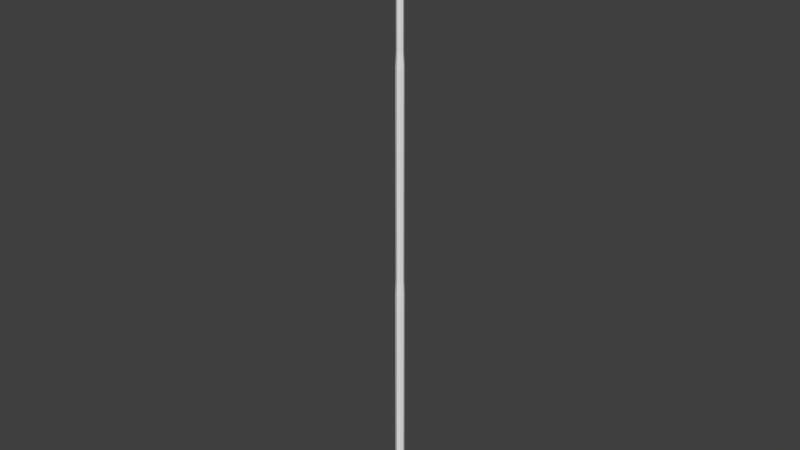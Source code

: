 # Source: poste_de_luz.blend  (saved by Blender 2.79.0; exported with 4.5.12 LTS)
import bpy
from mathutils import Matrix  # noqa: F401  (used for matrix-valued properties, if any)

bpy.ops.wm.read_factory_settings(use_empty=True)
scene = bpy.context.scene
scene.name = 'Scene'

# ---- collections
col_collection_1 = bpy.data.collections.new('Collection 1'); scene.collection.children.link(col_collection_1)

# ---- world
world_world = bpy.data.worlds.new('World'); scene.world = world_world
world_world.color = (0.05088, 0.05088, 0.05088)
world_world.use_sun_shadow = False
world_world.sun_shadow_jitter_overblur = 0.0
world_world.cycles.sampling_method = 'MANUAL'

# ---- meshes
me_cilindro_003 = bpy.data.meshes.new('Cilindro.003')
me_cilindro_003.from_pydata([(2.704e-10, 0.2174, 12.2), (2.704e-10, 0.2709, 12.29), (0.0679, 0.1289, 12.25), (0.0679, 0.1658, 12.33), (-0.0679, 0.1289, 12.25), (-0.0679, 0.1658, 12.33), (-8.302e-10, 0.4013, 12.61), (0.04609, 0.325, 12.62), (-0.04609, 0.325, 12.62), (-7.111e-10, 0.4687, 12.89), (0.03948, 0.4077, 12.92), (-0.03948, 0.4077, 12.92), (-2.393e-07, 0.551, 13.09), (0.03956, 0.5115, 13.14), (-0.03956, 0.5115, 13.14), (-3.586e-07, 0.639, 13.17), (0.03757, 0.6399, 13.23), (-0.03757, 0.6399, 13.23), (-5.373e-07, 0.8218, 13.21), (0.04609, 0.824, 13.24), (-0.04609, 0.824, 13.24), (0.1698, -0.06637, 12.21), (0.2218, -0.09218, 12.29), (0.05964, -0.09052, 12.25), (0.09619, -0.1093, 12.34), (0.117, 0.02899, 12.25), (0.1536, 0.01019, 12.33), (0.3517, -0.1598, 12.61), (0.2614, -0.1688, 12.63), (0.3004, -0.08766, 12.62), (0.422, -0.1995, 12.9), (0.349, -0.2095, 12.92), (0.3823, -0.14, 12.92), (0.5038, -0.242, 13.09), (0.4516, -0.2622, 13.15), (0.485, -0.1926, 13.14), (0.5879, -0.2821, 13.17), (0.5743, -0.3178, 13.23), (0.6061, -0.2517, 13.23), (0.7593, -0.3607, 13.2), (0.7427, -0.4034, 13.23), (0.7817, -0.3222, 13.23), (-0.1641, -0.09585, 12.21), (-0.2081, -0.1339, 12.29), (-0.139, 0.009472, 12.25), (-0.1698, -0.01795, 12.33), (-0.05166, -0.09155, 12.25), (-0.08255, -0.119, 12.34), (-0.3179, -0.2322, 12.61), (-0.2877, -0.1496, 12.63), (-0.2285, -0.2182, 12.63), (-0.3773, -0.2885, 12.9), (-0.3551, -0.2211, 12.92), (-0.3043, -0.2798, 12.92), (-0.4465, -0.3503, 13.1), (-0.4419, -0.2978, 13.15), (-0.3911, -0.3567, 13.15), (-0.5175, -0.4102, 13.17), (-0.5437, -0.3855, 13.23), (-0.4953, -0.4414, 13.23), (-0.6625, -0.5292, 13.21), (-0.6945, -0.4977, 13.24), (-0.6353, -0.5663, 13.24)], [], [(0, 2, 3, 1), (2, 4, 5, 3), (1, 6, 8, 5), (4, 0, 1, 5), (0, 4, 2), (6, 9, 11, 8), (5, 8, 7, 3), (3, 7, 6, 1), (9, 12, 14, 11), (8, 11, 10, 7), (7, 10, 9, 6), (12, 15, 17, 14), (11, 14, 13, 10), (10, 13, 12, 9), (15, 18, 20, 17), (14, 17, 16, 13), (13, 16, 15, 12), (19, 20, 18), (17, 20, 19, 16), (16, 19, 18, 15), (21, 23, 24, 22), (23, 25, 26, 24), (22, 27, 29, 26), (25, 21, 22, 26), (21, 25, 23), (27, 30, 32, 29), (26, 29, 28, 24), (24, 28, 27, 22), (30, 33, 35, 32), (29, 32, 31, 28), (28, 31, 30, 27), (33, 36, 38, 35), (32, 35, 34, 31), (31, 34, 33, 30), (36, 39, 41, 38), (35, 38, 37, 34), (34, 37, 36, 33), (40, 41, 39), (38, 41, 40, 37), (37, 40, 39, 36), (42, 43, 45, 44), (44, 45, 47, 46), (43, 47, 50, 48), (46, 47, 43, 42), (42, 44, 46), (48, 50, 53, 51), (47, 45, 49, 50), (45, 43, 48, 49), (51, 53, 56, 54), (50, 49, 52, 53), (49, 48, 51, 52), (54, 56, 59, 57), (53, 52, 55, 56), (52, 51, 54, 55), (57, 59, 62, 60), (56, 55, 58, 59), (55, 54, 57, 58), (61, 60, 62), (59, 58, 61, 62), (58, 57, 60, 61)])
me_cilindro_003.use_remesh_preserve_volume = False
me_cilindro_003.use_remesh_preserve_attributes = False
me_cilindro_003.use_mirror_vertex_groups = False
me_cilindro_003.update()
me_cilindro_001 = bpy.data.meshes.new('Cilindro.001')
me_cilindro_001.from_pydata([(5.978e-05, 0.7821, 13.41), (0.2993, 0.7226, 13.41), (5.976e-05, 1.0, 13.23), (5.976e-05, 1.0, 13.31), (0.3827, 0.9241, 13.23), (0.3827, 0.9241, 13.31), (0.7072, 0.7073, 13.23), (0.7072, 0.7073, 13.31), (0.9239, 0.3829, 13.23), (0.9239, 0.3829, 13.31), (1.0, 0.0001714, 13.23), (1.0, 0.0001714, 13.31), (0.9239, -0.3825, 13.23), (0.9239, -0.3825, 13.31), (0.7072, -0.7069, 13.23), (0.7072, -0.7069, 13.31), (0.3827, -0.9237, 13.23), (0.3827, -0.9237, 13.31), (5.991e-05, -0.9998, 13.23), (5.991e-05, -0.9998, 13.31), (-0.3826, -0.9237, 13.23), (-0.3826, -0.9237, 13.31), (-0.707, -0.7069, 13.23), (-0.707, -0.7069, 13.31), (-0.9238, -0.3825, 13.23), (-0.9238, -0.3825, 13.31), (-0.9999, 0.0001715, 13.23), (-0.9999, 0.0001715, 13.31), (-0.9238, 0.3829, 13.23), (-0.9238, 0.3829, 13.31), (-0.707, 0.7073, 13.23), (-0.707, 0.7073, 13.31), (-0.3826, 0.9241, 13.23), (-0.3826, 0.9241, 13.31), (0.553, 0.5531, 13.41), (0.7225, 0.2994, 13.41), (0.782, 0.0001714, 13.41), (0.7225, -0.2991, 13.41), (0.553, -0.5527, 13.41), (0.2993, -0.7222, 13.41), (5.989e-05, -0.7818, 13.41), (-0.2992, -0.7222, 13.41), (-0.5528, -0.5527, 13.41), (-0.7223, -0.2991, 13.41), (-0.7819, 0.0001715, 13.41), (-0.7223, 0.2994, 13.41), (-0.5528, 0.5531, 13.41), (-0.2992, 0.7226, 13.41), (5.997e-05, 0.56, 13.57), (-0.2142, 0.5174, 13.57), (-0.3958, 0.396, 13.57), (-0.5172, 0.2144, 13.57), (-0.5598, 0.0001715, 13.57), (-0.5172, -0.2141, 13.57), (-0.3958, -0.3957, 13.57), (-0.2142, -0.517, 13.57), (6.005e-05, -0.5597, 13.57), (0.2143, -0.517, 13.57), (0.3959, -0.3957, 13.57), (0.5173, -0.2141, 13.57), (0.5599, 0.0001714, 13.57), (0.5173, 0.2144, 13.57), (0.3959, 0.396, 13.57), (0.2143, 0.5174, 13.57), (6.018e-05, 0.1919, 13.67), (-0.07331, 0.1773, 13.67), (-0.1355, 0.1357, 13.67), (-0.1771, 0.07354, 13.67), (-0.1917, 0.0001715, 13.67), (-0.1771, -0.0732, 13.67), (-0.1355, -0.1354, 13.67), (-0.07331, -0.177, 13.67), (6.021e-05, -0.1916, 13.67), (0.07343, -0.177, 13.67), (0.1356, -0.1354, 13.67), (0.1772, -0.0732, 13.67), (0.1918, 0.0001714, 13.67), (0.1772, 0.07354, 13.67), (0.1356, 0.1357, 13.67), (0.07343, 0.1773, 13.67), (5.979e-05, 0.3302, 13.23), (0.1787, 0.3302, 13.23), (0.4667, 0.3302, 13.23), (0.4667, 0.1788, 13.23), (0.4667, 0.0001714, 13.23), (0.4667, -0.1784, 13.23), (0.4667, -0.3298, 13.23), (0.1787, -0.3298, 13.23), (5.986e-05, -0.3298, 13.23), (-0.1785, -0.3298, 13.23), (-0.4311, -0.3298, 13.23), (-0.4311, -0.1784, 13.23), (-0.4311, 0.0001715, 13.23), (-0.4311, 0.1788, 13.23), (-0.4311, 0.3302, 13.23), (-0.1785, 0.3302, 13.23), (5.981e-05, 0.3302, 13.29), (0.1787, 0.3302, 13.29), (0.4667, 0.3302, 13.29), (0.4667, 0.1788, 13.29), (0.4667, 0.0001714, 13.29), (0.4667, -0.1784, 13.29), (0.4667, -0.3298, 13.29), (0.1787, -0.3298, 13.29), (5.988e-05, -0.3298, 13.29), (-0.1785, -0.3298, 13.29), (-0.4311, -0.3298, 13.29), (-0.4311, -0.1784, 13.29), (-0.4311, 0.0001715, 13.29), (-0.4311, 0.1788, 13.29), (-0.4311, 0.3302, 13.29), (-0.1785, 0.3302, 13.29)], [], [(30, 94, 93, 28), (90, 22, 24, 91), (16, 87, 86, 14), (28, 93, 92, 26), (20, 89, 88, 18), (6, 82, 81, 4), (8, 83, 82, 6), (18, 88, 87, 16), (41, 40, 56, 55), (11, 9, 35, 36), (2, 3, 5, 4), (38, 37, 59, 58), (5, 3, 0, 1), (4, 5, 7, 6), (47, 46, 50, 49), (3, 33, 47, 0), (6, 7, 9, 8), (34, 1, 63, 62), (31, 29, 45, 46), (8, 9, 11, 10), (37, 36, 60, 59), (25, 23, 42, 43), (10, 11, 13, 12), (40, 39, 57, 56), (19, 17, 39, 40), (12, 13, 15, 14), (0, 47, 49, 48), (13, 11, 36, 37), (14, 15, 17, 16), (43, 42, 54, 53), (7, 5, 1, 34), (16, 17, 19, 18), (46, 45, 51, 50), (33, 31, 46, 47), (18, 19, 21, 20), (1, 0, 48, 63), (27, 25, 43, 44), (20, 21, 23, 22), (36, 35, 61, 60), (21, 19, 40, 41), (22, 23, 25, 24), (39, 38, 58, 57), (15, 13, 37, 38), (24, 25, 27, 26), (42, 41, 55, 54), (9, 7, 34, 35), (26, 27, 29, 28), (56, 57, 73, 72), (29, 27, 44, 45), (28, 29, 31, 30), (23, 21, 41, 42), (45, 44, 52, 51), (30, 31, 33, 32), (44, 43, 53, 52), (17, 15, 38, 39), (32, 33, 3, 2), (35, 34, 62, 61), (79, 64, 65, 66, 67, 68, 69, 70, 71, 72, 73, 74, 75, 76, 77, 78), (49, 50, 66, 65), (57, 58, 74, 73), (50, 51, 67, 66), (58, 59, 75, 74), (51, 52, 68, 67), (59, 60, 76, 75), (52, 53, 69, 68), (60, 61, 77, 76), (53, 54, 70, 69), (61, 62, 78, 77), (54, 55, 71, 70), (62, 63, 79, 78), (55, 56, 72, 71), (48, 49, 65, 64), (63, 48, 64, 79), (95, 80, 96, 111), (91, 24, 26, 92), (90, 89, 20, 22), (32, 95, 94, 30), (2, 80, 95, 32), (4, 81, 80, 2), (10, 84, 83, 8), (84, 10, 12, 85), (85, 12, 14, 86), (96, 97, 98, 99, 100, 101, 102, 103, 104, 105, 106, 107, 108, 109, 110, 111), (88, 89, 105, 104), (81, 82, 98, 97), (89, 90, 106, 105), (82, 83, 99, 98), (90, 91, 107, 106), (83, 84, 100, 99), (91, 92, 108, 107), (84, 85, 101, 100), (92, 93, 109, 108), (85, 86, 102, 101), (93, 94, 110, 109), (86, 87, 103, 102), (94, 95, 111, 110), (87, 88, 104, 103), (80, 81, 97, 96)])
me_cilindro_001.use_remesh_preserve_volume = False
me_cilindro_001.use_remesh_preserve_attributes = False
me_cilindro_001.use_mirror_vertex_groups = False
me_cilindro_001.update()
me_cilindro = bpy.data.meshes.new('Cilindro')
me_cilindro.from_pydata([(0.0, 0.1023, 0.02123), (0.0, 0.1023, 5.223), (0.07235, 0.07235, 0.02123), (0.07235, 0.07235, 5.223), (0.1023, -4.473e-09, 0.02123), (0.1023, -4.473e-09, 5.223), (0.07235, -0.07235, 0.02123), (0.07235, -0.07235, 5.223), (-8.945e-09, -0.1023, 0.02123), (-8.945e-09, -0.1023, 5.223), (-0.07235, -0.07235, 0.02123), (-0.07235, -0.07235, 5.223), (-0.1023, 1.22e-09, 0.02123), (-0.1023, 1.22e-09, 5.223), (-0.07235, 0.07235, 0.02123), (-0.07235, 0.07235, 5.223), (-1.292e-10, 0.09114, 5.545), (0.06445, 0.06445, 5.545), (0.09114, -3.924e-09, 5.545), (0.06445, -0.06445, 5.545), (-8.097e-09, -0.09114, 5.545), (-0.06445, -0.06445, 5.545), (-0.09114, 1.147e-09, 5.545), (-0.06445, 0.06445, 5.545), (-1.292e-10, 0.09114, 10.2), (0.06445, 0.06445, 10.2), (0.09114, -3.924e-09, 10.2), (0.06445, -0.06445, 10.2), (-8.097e-09, -0.09114, 10.2), (-0.06445, -0.06445, 10.2), (-0.09114, 1.147e-09, 10.2), (-0.06445, 0.06445, 10.2), (-6.569e-07, 0.07636, 10.52), (0.05399, 0.05399, 10.52), (0.07636, -3.164e-09, 10.52), (0.05399, -0.05399, 10.52), (-6.635e-07, -0.07636, 10.52), (-0.05399, -0.05399, 10.52), (-0.07636, 1.085e-09, 10.52), (-0.05399, 0.05399, 10.52), (-6.569e-07, 0.07636, 11.79), (0.05399, 0.05399, 11.79), (0.07636, -3.164e-09, 11.79), (0.05399, -0.05399, 11.79), (-6.635e-07, -0.07636, 11.79), (-0.05399, -0.05399, 11.79), (-0.07636, 1.085e-09, 11.79), (-0.05399, 0.05399, 11.79), (-6.537e-07, 0.1141, 11.79), (0.08065, 0.08065, 11.79), (0.1141, -4.725e-09, 11.79), (0.08065, -0.08065, 11.79), (-6.637e-07, -0.1141, 11.79), (-0.08065, -0.08065, 11.79), (-0.1141, 1.62e-09, 11.79), (-0.08065, 0.08065, 11.79), (-3.557e-07, 0.1141, 12.01), (0.08065, 0.08065, 12.01), (0.1141, -4.725e-09, 12.01), (0.08065, -0.08065, 12.01), (-3.657e-07, -0.1141, 12.01), (-0.08065, -0.08065, 12.01), (-0.1141, 1.62e-09, 12.01), (-0.08065, 0.08065, 12.01), (-3.535e-07, 0.1528, 12.01), (0.108, 0.108, 12.01), (0.1528, -6.33e-09, 12.01), (0.108, -0.108, 12.01), (-3.669e-07, -0.1528, 12.01), (-0.108, -0.108, 12.01), (-0.1528, 2.171e-09, 12.01), (-0.108, 0.108, 12.01), (1.633e-08, 0.2789, 12.27), (0.1972, 0.1972, 12.27), (0.2789, -1.053e-08, 12.27), (0.1972, -0.1972, 12.27), (-8.057e-09, -0.2789, 12.27), (-0.1972, -0.1972, 12.27), (-0.2789, 4.984e-09, 12.27), (-0.1972, 0.1972, 12.27), (6.74e-09, 0.1751, 12.27), (0.1238, 0.1238, 12.27), (0.1751, -7.54e-09, 12.27), (0.1238, -0.1238, 12.27), (-8.567e-09, -0.1751, 12.27), (-0.1238, -0.1238, 12.27), (-0.1751, 2.202e-09, 12.27), (-0.1238, 0.1238, 12.27)], [], [(0, 1, 3, 2), (2, 3, 5, 4), (4, 5, 7, 6), (6, 7, 9, 8), (8, 9, 11, 10), (10, 11, 13, 12), (13, 11, 21, 22), (12, 13, 15, 14), (14, 15, 1, 0), (0, 2, 4, 6, 8, 10, 12, 14), (21, 20, 28, 29), (9, 7, 19, 20), (15, 13, 22, 23), (5, 3, 17, 18), (11, 9, 20, 21), (1, 15, 23, 16), (3, 1, 16, 17), (7, 5, 18, 19), (31, 30, 38, 39), (19, 18, 26, 27), (17, 16, 24, 25), (16, 23, 31, 24), (22, 21, 29, 30), (20, 19, 27, 28), (18, 17, 25, 26), (23, 22, 30, 31), (38, 37, 45, 46), (29, 28, 36, 37), (27, 26, 34, 35), (25, 24, 32, 33), (24, 31, 39, 32), (30, 29, 37, 38), (28, 27, 35, 36), (26, 25, 33, 34), (41, 40, 48, 49), (36, 35, 43, 44), (34, 33, 41, 42), (39, 38, 46, 47), (37, 36, 44, 45), (35, 34, 42, 43), (33, 32, 40, 41), (32, 39, 47, 40), (55, 54, 62, 63), (40, 47, 55, 48), (46, 45, 53, 54), (44, 43, 51, 52), (42, 41, 49, 50), (47, 46, 54, 55), (45, 44, 52, 53), (43, 42, 50, 51), (58, 57, 65, 66), (53, 52, 60, 61), (51, 50, 58, 59), (49, 48, 56, 57), (48, 55, 63, 56), (54, 53, 61, 62), (52, 51, 59, 60), (50, 49, 57, 58), (64, 71, 79, 72), (63, 62, 70, 71), (61, 60, 68, 69), (59, 58, 66, 67), (57, 56, 64, 65), (56, 63, 71, 64), (62, 61, 69, 70), (60, 59, 67, 68), (70, 69, 77, 78), (68, 67, 75, 76), (66, 65, 73, 74), (71, 70, 78, 79), (69, 68, 76, 77), (67, 66, 74, 75), (65, 64, 72, 73), (81, 80, 87, 86, 85, 84, 83, 82), (73, 72, 80, 81), (77, 76, 84, 85), (84, 76, 75, 83), (82, 74, 73, 81), (87, 79, 78, 86), (79, 87, 80, 72), (74, 82, 83, 75), (77, 85, 86, 78)])
me_cilindro.use_remesh_preserve_volume = False
me_cilindro.use_remesh_preserve_attributes = False
me_cilindro.use_mirror_vertex_groups = False
me_cilindro.update()

# ---- objects
ob_cilindro_002 = bpy.data.objects.new('Cilindro.002', me_cilindro_003)
ob_cilindro_001 = bpy.data.objects.new('Cilindro.001', me_cilindro_001)
ob_cilindro = bpy.data.objects.new('Cilindro', me_cilindro)

# ---- transforms, parenting, visibility, modifiers, constraints
ob_cilindro_002.location = (0.0, 0.0, 0.0)
ob_cilindro_002.lineart.crease_threshold = 0.0
ob_cilindro_001.location = (0.0, 0.0, 0.0)
ob_cilindro_001.lineart.crease_threshold = 0.0
ob_cilindro.location = (0.0, 0.0, 0.0)
ob_cilindro.lineart.crease_threshold = 0.0

# ---- collection membership
col_collection_1.objects.link(ob_cilindro_002)
col_collection_1.objects.link(ob_cilindro_001)
col_collection_1.objects.link(ob_cilindro)

# ---- scene / render settings (as saved in the file)
scene.frame_start = 1; scene.frame_end = 250; scene.frame_set(1)
scene.render.engine = 'BLENDER_EEVEE_NEXT'
scene.render.resolution_percentage = 50
scene.render.dither_intensity = 0.0
scene.cycles.use_denoising = False
scene.cycles.samples = 128
scene.cycles.sampling_pattern = 'TABULATED_SOBOL'
scene.cycles.use_adaptive_sampling = False
scene.cycles.use_light_tree = False
scene.cycles.blur_glossy = 0.0
scene.cycles.sample_clamp_indirect = 0.0
scene.view_settings.view_transform = 'Standard'
bpy.context.view_layer.update()

# ---- added for rendering (the .blend has no active camera and no usable light): camera, sun
cam_auto = bpy.data.cameras.new('AutoCamera')
cam_auto.lens = 50.0
cam_auto.sensor_width = 36.0
cam_auto.clip_end = 1000.0
ob_auto_camera = bpy.data.objects.new('AutoCamera', cam_auto)
scene.collection.objects.link(ob_auto_camera)
ob_auto_camera.location = (12.9003, -15.4801, 17.1678)
ob_auto_camera.rotation_euler = (1.09748, -7.21219e-08, 0.694738)
scene.camera = ob_auto_camera
light_auto_sun = bpy.data.lights.new('AutoSun', 'SUN')
light_auto_sun.energy = 3.0
light_auto_sun.angle = 0.0523599
ob_auto_sun = bpy.data.objects.new('AutoSun', light_auto_sun)
scene.collection.objects.link(ob_auto_sun)
ob_auto_sun.rotation_euler = (0.872665, 0.174533, 0.523599)
bpy.context.view_layer.update()

